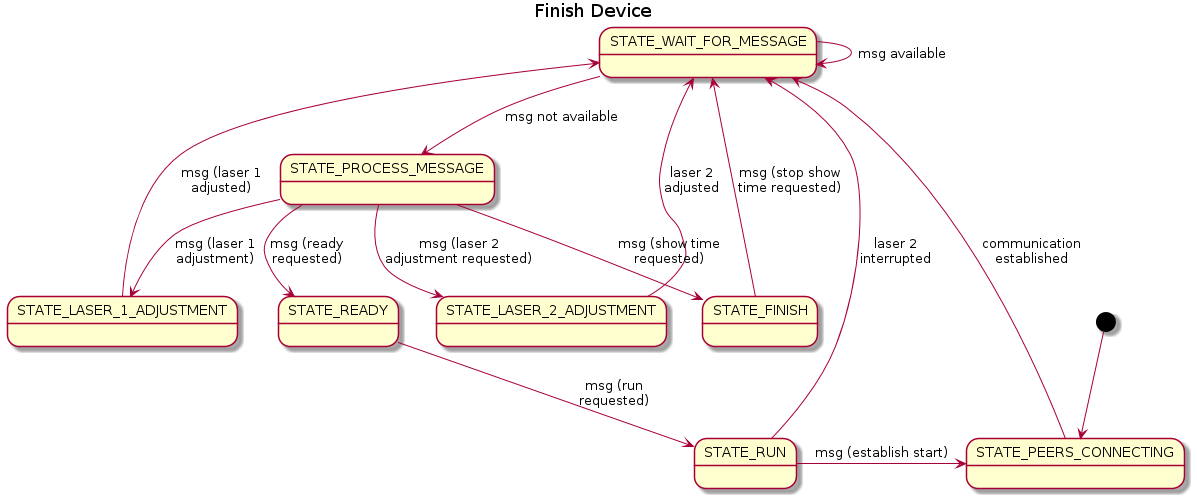

The diagram above was rendered by PlantUML. Its source (embedded in the PNG):
@startuml

title Finish Device

state "STATE_PEERS_CONNECTING" as connection
state "STATE_WAIT_FOR_MESSAGE" as wait
state "STATE_LASER_1_ADJUSTMENT" as laser1
state "STATE_LASER_2_ADJUSTMENT" as laser2
state "STATE_READY" as ready
state "STATE_RUN" as run
state "STATE_FINISH" as finish
state "STATE_PROCESS_MESSAGE" as process

[*] --> connection
connection --> wait : communication\nestablished
wait --> process : msg not available
wait -> wait : msg available
process --> laser1 : msg (laser 1\nadjustment)
laser1 -> wait : msg (laser 1\nadjusted)
process --> laser2 : msg (laser 2\nadjustment requested)
laser2 -> wait : laser 2\nadjusted
process --> ready : msg (ready\nrequested)
ready --> run : msg (run\nrequested)
run -> wait : laser 2\ninterrupted
run -> connection : msg (establish start)
process --> finish : msg (show time\nrequested)
finish -> wait : msg (stop show\ntime requested)
@enduml